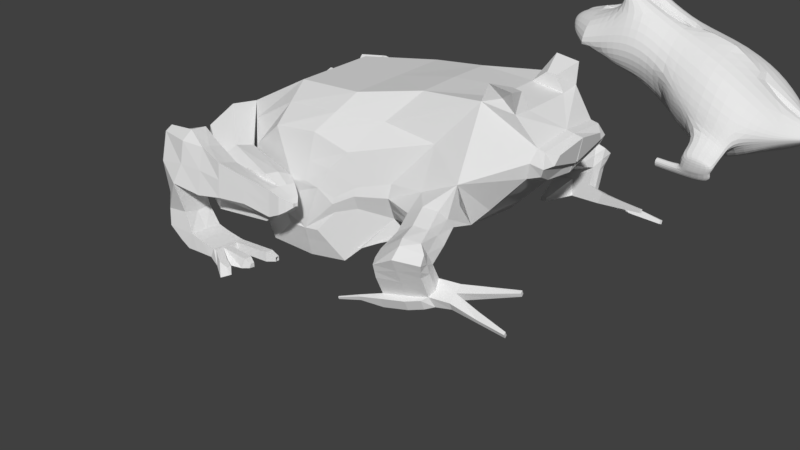 # Source: zabascalona_nieruszona.blend  (saved by Blender 2.77.0; exported with 4.5.12 LTS)
import bpy
from mathutils import Matrix  # noqa: F401  (used for matrix-valued properties, if any)

bpy.ops.wm.read_factory_settings(use_empty=True)
scene = bpy.context.scene
scene.name = 'Scene'

# ---- collections
col_collection_1 = bpy.data.collections.new('Collection 1'); scene.collection.children.link(col_collection_1)

# ---- world
world_world = bpy.data.worlds.new('World'); scene.world = world_world
world_world.color = (0.05088, 0.05088, 0.05088)
world_world.use_sun_shadow = False
world_world.sun_shadow_jitter_overblur = 0.0
world_world.cycles.sampling_method = 'MANUAL'

# ---- meshes
me_sphere = bpy.data.meshes.new('Sphere')
me_sphere.from_pydata([(-0.2817, 0.0, 0.9595), (-0.5406, 0.0, 0.8413), (-0.9096, 0.0, 0.4154), (-0.9898, 0.0, 0.1423), (-0.5406, 0.0, -0.8413), (-0.2817, 0.0, -0.9595), (-0.237, 0.1523, 0.9595), (-0.4548, 0.2923, 0.8413), (-0.6358, 0.4086, 0.6549), (-0.7652, 0.4918, 0.4154), (-0.8327, 0.5351, 0.1423), (-0.8327, 0.5351, -0.1423), (-0.7652, 0.4918, -0.4154), (-0.6358, 0.4086, -0.6549), (-0.4548, 0.2923, -0.8413), (-0.237, 0.1523, -0.9595), (-1.51e-07, 0.0, -1.0), (-0.117, 0.2563, 0.9595), (-0.2246, 0.4918, 0.8413), (-0.3139, 0.6875, 0.6549), (-0.3779, 0.8274, 0.4154), (-0.4112, 0.9004, 0.1423), (-0.4112, 0.9004, -0.1423), (-0.3779, 0.8274, -0.4154), (-0.3139, 0.6875, -0.6549), (-0.2246, 0.4918, -0.8413), (-0.117, 0.2563, -0.9595), (0.04009, 0.2789, 0.9595), (0.07694, 0.5351, 0.8413), (0.1076, 0.7481, 0.6549), (0.1295, 0.9004, 0.4154), (0.1409, 0.9797, 0.1423), (0.1409, 0.9797, -0.1423), (0.1295, 0.9004, -0.4154), (0.1076, 0.7481, -0.6549), (0.07694, 0.5351, -0.8413), (0.04009, 0.2789, -0.9595), (-2.499e-07, -1.141e-07, 1.0), (0.1845, 0.2129, 0.9595), (0.354, 0.4086, 0.8413), (0.4949, 0.5712, 0.6549), (0.5957, 0.6875, 0.4154), (0.6482, 0.7481, 0.1423), (0.6482, 0.7481, -0.1423), (0.5957, 0.6875, -0.4154), (0.4949, 0.5712, -0.6549), (0.354, 0.4086, -0.8413), (0.1845, 0.2129, -0.9595), (0.2703, 0.07937, 0.9595), (0.5187, 0.1523, 0.8413), (0.7251, 0.2129, 0.6549), (0.8728, 0.2563, 0.4154), (0.9497, 0.2789, 0.1423), (0.9497, 0.2789, -0.1423), (0.8728, 0.2563, -0.4154), (0.7251, 0.2129, -0.6549), (0.5187, 0.1523, -0.8413), (0.2703, 0.07937, -0.9595), (0.2703, -0.07937, 0.9595), (0.5187, -0.1523, 0.8413), (0.7251, -0.2129, 0.6549), (0.8728, -0.2563, 0.4154), (0.9497, -0.2789, 0.1423), (0.9497, -0.2789, -0.1423), (0.8728, -0.2563, -0.4154), (0.7251, -0.2129, -0.6549), (0.5187, -0.1523, -0.8413), (0.2703, -0.07937, -0.9595), (0.1845, -0.2129, 0.9595), (0.354, -0.4086, 0.8413), (0.4949, -0.5712, 0.6549), (0.5957, -0.6875, 0.4154), (0.6482, -0.7481, 0.1423), (0.6482, -0.7481, -0.1423), (0.5957, -0.6875, -0.4154), (0.4949, -0.5712, -0.6549), (0.354, -0.4086, -0.8413), (0.1845, -0.2129, -0.9595), (0.04009, -0.2789, 0.9595), (0.07694, -0.5351, 0.8413), (0.1076, -0.7481, 0.6549), (0.1295, -0.9004, 0.4154), (0.1409, -0.9797, 0.1423), (0.1409, -0.9797, -0.1423), (0.1295, -0.9004, -0.4154), (0.1076, -0.7481, -0.6549), (0.07694, -0.5351, -0.8413), (0.04009, -0.2789, -0.9595), (-0.117, -0.2563, 0.9595), (-0.2246, -0.4918, 0.8413), (-0.3139, -0.6875, 0.6549), (-0.3779, -0.8274, 0.4154), (-0.4112, -0.9004, 0.1423), (-0.4112, -0.9004, -0.1423), (-0.3779, -0.8274, -0.4154), (-0.3139, -0.6875, -0.6549), (-0.2246, -0.4918, -0.8413), (-0.117, -0.2563, -0.9595), (-0.237, -0.1523, 0.9595), (-0.4548, -0.2923, 0.8413), (-0.6358, -0.4086, 0.6549), (-0.7652, -0.4918, 0.4154), (-0.8327, -0.5351, 0.1423), (-0.8327, -0.5351, -0.1423), (-0.7652, -0.4918, -0.4154), (-0.6358, -0.4086, -0.6549), (-0.4548, -0.2923, -0.8413), (-0.237, -0.1523, -0.9595), (-0.7557, -3.201e-07, 0.6549), (-0.9898, -2.903e-07, -0.1423), (-0.9096, -4.095e-07, -0.4154), (-0.7557, -2.604e-07, -0.6549)], [], [(109, 3, 10, 11), (108, 1, 7, 8), (5, 4, 14, 15), (110, 109, 11, 12), (2, 108, 8, 9), (16, 5, 15), (0, 37, 6), (111, 110, 12, 13), (3, 2, 9, 10), (1, 0, 6, 7), (4, 111, 13, 14), (10, 9, 20, 21), (7, 6, 17, 18), (14, 13, 24, 25), (11, 10, 21, 22), (8, 7, 18, 19), (15, 14, 25, 26), (12, 11, 22, 23), (9, 8, 19, 20), (16, 15, 26), (6, 37, 17), (13, 12, 23, 24), (22, 21, 31, 32), (19, 18, 28, 29), (26, 25, 35, 36), (23, 22, 32, 33), (20, 19, 29, 30), (16, 26, 36), (17, 37, 27), (24, 23, 33, 34), (21, 20, 30, 31), (18, 17, 27, 28), (25, 24, 34, 35), (36, 35, 46, 47), (33, 32, 43, 44), (30, 29, 40, 41), (16, 36, 47), (27, 37, 38), (34, 33, 44, 45), (31, 30, 41, 42), (28, 27, 38, 39), (35, 34, 45, 46), (32, 31, 42, 43), (29, 28, 39, 40), (41, 40, 50, 51), (16, 47, 57), (38, 37, 48), (45, 44, 54, 55), (42, 41, 51, 52), (39, 38, 48, 49), (46, 45, 55, 56), (43, 42, 52, 53), (40, 39, 49, 50), (47, 46, 56, 57), (44, 43, 53, 54), (52, 51, 61, 62), (49, 48, 58, 59), (56, 55, 65, 66), (53, 52, 62, 63), (50, 49, 59, 60), (57, 56, 66, 67), (54, 53, 63, 64), (51, 50, 60, 61), (16, 57, 67), (48, 37, 58), (55, 54, 64, 65), (66, 65, 75, 76), (63, 62, 72, 73), (60, 59, 69, 70), (67, 66, 76, 77), (64, 63, 73, 74), (61, 60, 70, 71), (16, 67, 77), (58, 37, 68), (65, 64, 74, 75), (62, 61, 71, 72), (59, 58, 68, 69), (70, 69, 79, 80), (77, 76, 86, 87), (74, 73, 83, 84), (71, 70, 80, 81), (16, 77, 87), (68, 37, 78), (75, 74, 84, 85), (72, 71, 81, 82), (69, 68, 78, 79), (76, 75, 85, 86), (73, 72, 82, 83), (81, 80, 90, 91), (16, 87, 97), (78, 37, 88), (85, 84, 94, 95), (82, 81, 91, 92), (79, 78, 88, 89), (86, 85, 95, 96), (83, 82, 92, 93), (80, 79, 89, 90), (87, 86, 96, 97), (84, 83, 93, 94), (95, 94, 104, 105), (92, 91, 101, 102), (89, 88, 98, 99), (96, 95, 105, 106), (93, 92, 102, 103), (90, 89, 99, 100), (97, 96, 106, 107), (94, 93, 103, 104), (91, 90, 100, 101), (16, 97, 107), (88, 37, 98), (99, 98, 0, 1), (106, 105, 111, 4), (103, 102, 3, 109), (100, 99, 1, 108), (107, 106, 4, 5), (104, 103, 109, 110), (101, 100, 108, 2), (16, 107, 5), (98, 37, 0), (105, 104, 110, 111), (102, 101, 2, 3)])
me_sphere.use_remesh_preserve_volume = False
me_sphere.use_remesh_preserve_attributes = False
me_sphere.use_mirror_vertex_groups = False
me_sphere.update()
me_cube_003 = bpy.data.meshes.new('Cube.003')
me_cube_003.from_pydata([(1.384, -1.011, -0.7485), (1.384, -0.6608, 1.444), (2.356, -1.207, -0.7641), (2.579, -0.8633, 1.595), (0.3878, -0.5545, -0.6286), (0.3878, -0.6718, 0.8908), (3.543, -0.649, 1.778), (3.298, -1.268, -0.2811), (4.526, -0.747, 1.898), (4.526, -0.8782, 0.245), (0.3878, -0.7494, -0.2015), (4.526, -1.197, 0.9263), (1.462, -1.298, 0.9627), (2.155, -1.416, -0.7823), (2.184, -1.305, 1.056), (1.398, -1.389, -0.7888), (0.8529, -1.227, -0.237), (0.9025, -1.175, 0.487), (0.9244, -1.115, -0.6213), (2.77, -1.394, -0.6836), (2.788, -1.313, 0.9232), (3.433, -1.241, 0.4134), (3.45, -1.136, 0.08492), (3.449, -1.19, 0.6126), (4.526, -0.8782, 0.245), (4.553, -0.8618, 0.2753), (5.214, -0.692, 1.033), (4.997, -0.6919, 1.821), (5.297, -0.6185, 1.439), (4.997, -0.3906, 1.792), (4.526, -0.3891, 1.857), (4.738, -0.3896, 2.029), (4.635, -0.7592, 2.163), (4.975, -0.7599, 2.116), (4.873, -0.3901, 2.01), (4.789, -0.674, 1.977), (2.184, -1.305, 1.056), (1.462, -1.298, 0.9627), (1.398, -1.389, -0.7888), (2.155, -1.416, -0.7823), (0.8529, -1.227, -0.237), (0.9025, -1.175, 0.487), (0.9244, -1.115, -0.6213), (2.77, -1.394, -0.6836), (2.788, -1.313, 0.9232), (3.433, -1.241, 0.4134), (3.45, -1.136, 0.08492), (3.449, -1.19, 0.6126), (2.168, -1.405, 0.6637), (1.721, -1.401, 0.5583), (1.682, -1.457, -0.5213), (2.15, -1.474, -0.509), (1.344, -1.357, -0.1491), (1.375, -1.325, 0.3231), (1.388, -1.287, -0.401), (2.531, -1.46, -0.4542), (2.542, -1.41, 0.6486), (2.941, -1.365, 0.3405), (2.952, -1.3, 0.1372), (2.951, -1.334, 0.4639), (2.158, -1.478, 0.3835), (1.887, -1.476, 0.3262), (1.863, -1.51, -0.3389), (2.147, -1.52, -0.3216), (1.659, -1.449, -0.1038), (1.678, -1.43, 0.1811), (1.686, -1.407, -0.2648), (2.377, -1.512, -0.2907), (2.384, -1.481, 0.3444), (2.626, -1.454, 0.1627), (2.632, -1.415, 0.02983), (2.632, -1.435, 0.2557), (-0.2566, -0.4815, -0.0592), (-0.2566, -0.4039, 0.4346), (-0.2907, -0.4044, -0.4756), (0.1916, -1.509, -0.3688), (0.1916, -1.431, 0.6802), (-0.1535, -1.166, -0.1569), (-0.1535, -1.088, 0.24), (0.9922, -1.388, -0.2095), (0.9922, -1.334, 0.5533), (0.8549, -1.919, -0.2883), (0.8549, -1.865, 0.4598), (1.962, -1.605, -0.09896), (1.962, -1.567, 0.4548), (1.865, -1.98, -0.1319), (1.865, -1.942, 0.5628), (2.167, -1.725, 0.02531), (2.167, -1.7, 0.4333), (2.106, -1.962, 0.01728), (2.106, -1.937, 0.448), (2.314, -1.819, 0.1478), (2.314, -1.803, 0.3801), (2.273, -1.958, 0.1768), (2.273, -1.942, 0.3901), (2.106, -2.146, 0.06848), (2.106, -2.122, 0.4626), (2.272, -2.128, 0.1433), (2.272, -2.112, 0.4041), (1.285, -1.977, 0.06335), (1.285, -1.935, 0.5655), (1.283, -2.294, 0.1539), (1.283, -2.252, 0.6714), (0.4511, -1.889, 0.07993), (0.561, -1.822, 0.876), (0.4493, -2.397, 0.1645), (0.5633, -2.253, 0.796), (0.08152, -1.918, -0.07427), (0.09088, -1.907, 0.7259), (0.1584, -2.24, -0.1176), (0.05953, -2.135, 0.7749), (0.6771, -1.813, -0.6337), (0.6753, -2.326, -0.5963), (0.1105, -1.811, -0.6463), (0.2069, -2.324, -0.6013), (0.561, -1.823, -0.851), (0.6003, -2.346, -0.8411), (0.2349, -1.821, -0.7744), (0.4462, -2.344, -0.7533), (1.119, -1.815, -0.7186), (1.117, -2.328, -0.6812), (1.127, -1.825, -0.8509), (1.073, -2.348, -0.8187), (2.106, -2.054, 0.01623), (2.106, -2.03, 0.4541), (2.272, -2.035, 0.396), (2.272, -2.051, 0.1375), (1.284, -2.135, 0.06289), (1.284, -2.094, 0.6181), (0.4502, -2.145, 0.05954), (0.5601, -2.078, 0.9116), (0.0806, -2.144, -0.1027), (0.08075, -2.037, 0.8467), (0.6762, -2.069, -0.615), (0.1096, -2.067, -0.6276), (0.5601, -2.074, -0.8374), (0.234, -2.072, -0.7609), (1.118, -2.071, -0.6999), (1.126, -2.076, -0.8373), (0.2897, -1.129, -0.3156), (-0.06468, -0.8398, -0.1203), (0.2897, -1.052, 0.9235), (-0.06468, -0.7623, 0.4111), (0.9236, -1.654, -0.2495), (0.9236, -1.6, 0.6208), (1.913, -1.793, -0.1197), (1.913, -1.755, 0.5458), (2.137, -1.843, 0.01952), (2.137, -1.819, 0.439), (2.293, -1.879, 0.1496), (2.293, -1.882, 0.3843), (1.695, -1.969, 0.02327), (1.695, -1.936, 0.4957), (1.695, -2.187, 0.5583), (1.695, -2.22, 0.1652), (1.695, -2.095, 0.021), (1.695, -2.062, 0.5244), (0.9213, -2.212, 0.7835), (0.9213, -2.348, 0.1031), (0.9228, -1.933, 0.01078), (0.9228, -1.878, 0.7021), (0.9221, -2.086, 0.76), (0.9221, -2.14, 0.002465), (0.3878, -0.7106, 0.3595), (0.8777, -1.201, 0.1176), (0.8777, -1.201, 0.1176), (1.36, -1.341, 0.08171), (1.668, -1.44, 0.03786), (-0.2566, -0.4427, 0.1877), (0.1916, -1.47, 0.1362), (-0.1535, -1.127, 0.03784), (0.9922, -1.361, 0.1708), (0.8549, -1.892, 0.07791), (1.962, -1.586, 0.1773), (1.865, -1.961, 0.2227), (2.167, -1.713, 0.23), (2.106, -1.95, 0.2353), (2.314, -1.811, 0.2643), (2.45, -1.983, 0.2983), (2.106, -2.134, 0.2683), (2.272, -2.12, 0.2745), (1.285, -1.956, 0.3187), (1.283, -2.273, 0.418), (0.561, -1.855, 0.404), (0.5592, -2.317, 0.4685), (0.08144, -1.869, 0.4889), (0.1284, -2.291, 0.3871), (0.0806, -2.11, 0.3971), (2.46, -1.948, 0.3208), (2.46, -1.95, 0.2936), (-0.03059, -0.6833, 0.2767), (1.695, -2.204, 0.365), (1.695, -1.953, 0.2634), (0.9228, -1.906, 0.3526), (0.9213, -2.29, 0.4577), (0.4924, -2.275, -0.3157), (0.4957, -1.814, -0.3696), (0.08257, -1.862, -0.3905), (0.1293, -2.251, -0.3749), (0.0806, -2.048, -0.4027), (0.4938, -2.05, -0.3818), (2.394, -1.876, 0.2779), (2.394, -1.87, 0.354), (2.367, -1.962, 0.3605), (2.38, -1.92, 0.2037), (2.367, -1.972, 0.2221), (2.38, -1.922, 0.357), (2.367, -2.079, 0.2857), (2.367, -2.073, 0.3693), (2.367, -2.022, 0.3644), (2.367, -2.033, 0.1977), (2.367, -2.084, 0.2017), (2.394, -1.881, 0.2017), (2.45, -1.981, 0.3227), (2.455, -1.966, 0.2673), (2.45, -1.985, 0.274), (2.455, -1.967, 0.3216), (2.45, -2.023, 0.2964), (2.45, -2.021, 0.3256), (2.45, -2.003, 0.3241), (2.45, -2.006, 0.2657), (2.45, -2.025, 0.2672), (2.45, -2.004, 0.2949), (2.46, -1.952, 0.2665), (2.455, -1.967, 0.2945), (0.7957, -1.824, -0.8509), (0.7883, -2.347, -0.8299), (0.8478, -2.327, -0.6387), (0.8496, -1.814, -0.6762), (0.8487, -2.07, -0.6575), (0.7948, -2.075, -0.8374), (1.118, -2.194, -0.6909), (1.095, -2.238, -0.8262), (1.127, -1.953, -0.8439), (1.119, -1.94, -0.7094), (1.175, -2.197, -0.6927), (1.175, -2.331, -0.683), (1.351, -2.355, -0.828), (1.329, -2.465, -0.8205), (1.185, -1.828, -0.8527), (1.177, -1.818, -0.7204), (1.176, -1.944, -0.7112), (1.176, -2.074, -0.7017), (1.184, -1.957, -0.8457), (1.184, -2.079, -0.8391), (1.402, -2.343, -0.7359), (1.402, -2.476, -0.7261), (1.578, -2.5, -0.8712), (1.556, -2.61, -0.8636), (1.646, -2.107, -0.711), (1.654, -2.111, -0.8484), (1.646, -2.23, -0.702), (1.623, -2.273, -0.8374), (1.786, -1.828, -0.8154), (1.777, -1.818, -0.6831), (1.785, -1.956, -0.8084), (1.777, -1.943, -0.6739), (-0.4597, -0.3403, 0.09864), (-0.4597, -0.3232, 0.2075), (-0.4891, -0.01217, -0.4719), (-0.4748, -0.3234, -0.1937), (-0.4891, -0.01217, 0.3258), (-0.4891, -0.01217, -0.168), (-0.4597, -0.3574, -0.01018), (-0.4891, -0.01217, 0.07886), (4.452, -1.477, 0.642), (4.545, -1.283, 0.3765), (3.889, -1.44, 0.2791), (3.979, -1.503, 0.4791), (4.625, -2.029, 0.4754), (4.69, -1.879, 0.1503), (4.048, -2.006, -0.01191), (4.036, -2.09, 0.2361), (4.77, -2.219, 0.2883), (4.719, -2.142, 0.0787), (4.114, -2.281, -0.06948), (4.122, -2.346, 0.1439), (4.08, -2.154, -0.01668), (4.051, -2.218, 0.1689), (4.736, -1.997, 0.08078), (4.736, -2.11, 0.3918), (3.034, -1.331, -0.422), (3.987, -0.9684, 1.255), (0.6561, -0.8348, -0.5285), (1.423, -0.9795, 1.204), (0.6451, -0.9235, 0.748), (0.6203, -0.9883, -0.2539), (3.988, -1.007, 0.165), (3.979, -1.219, 0.6698), (1.391, -1.2, -0.6729), (2.255, -1.311, -0.678), (2.381, -1.084, 1.326), (3.165, -0.981, 1.351), (0.6327, -0.9559, 0.1944), (4.217, -1.361, 0.3278), (4.212, -1.49, 0.6352), (4.378, -1.914, 0.007008), (4.369, -2.076, 0.4892), (4.441, -2.187, -0.05787), (4.42, -2.345, 0.3104), (4.422, -2.203, 0.4443), (4.374, -1.948, 0.08485), (4.442, -2.202, -0.02075), (4.383, -1.865, -0.1089), (4.71, -1.778, -0.08174), (4.455, -2.087, -0.2923), (4.732, -2.008, -0.2436), (4.093, -2.038, -0.2883), (4.127, -2.165, -0.3411), (4.748, -1.881, -0.1908), (4.057, -1.931, -0.1874), (4.444, -1.756, -0.3293), (4.671, -1.701, -0.2956), (4.462, -2.023, -0.4424), (4.789, -1.944, -0.3936), (4.1, -1.974, -0.4383), (4.134, -2.101, -0.4911), (4.755, -1.817, -0.3408), (4.066, -1.846, -0.3855), (5.008, -1.817, -0.1689), (5.004, -1.94, -0.256), (4.985, -1.69, -0.1029), (4.977, -1.77, -0.3106), (5.011, -1.897, -0.3634), (4.943, -1.642, -0.2578), (4.48, -2.17, -0.3268), (4.675, -2.092, -0.2781), (4.152, -2.249, -0.3756), (4.487, -2.106, -0.4769), (4.682, -2.028, -0.4281), (4.159, -2.185, -0.5256), (5.817, -1.908, -0.3518), (5.829, -1.952, -0.3702), (5.82, -1.886, -0.4041), (5.831, -1.93, -0.4225), (5.719, -1.44, -0.03009), (5.731, -1.485, -0.04878), (5.722, -1.418, -0.0832), (5.734, -1.463, -0.1019), (4.109, -1.452, -0.3334), (4.215, -1.427, -0.3177), (4.111, -1.431, -0.3817), (4.217, -1.406, -0.366), (3.872, -2.271, -0.457), (3.87, -2.297, -0.3961), (3.883, -2.305, -0.471), (3.88, -2.331, -0.4101), (1.943, -1.859, -0.7721), (1.939, -1.854, -0.7104), (1.943, -1.919, -0.7689), (1.939, -1.913, -0.7061), (3.597, -2.42, -0.4861), (3.598, -2.407, -0.5171), (3.591, -2.403, -0.479), (3.593, -2.39, -0.51), (1.756, -2.158, -0.7477), (1.76, -2.16, -0.814), (1.756, -2.217, -0.7434), (1.745, -2.238, -0.8086), (1.56, -2.411, -0.7671), (1.56, -2.479, -0.7621), (1.649, -2.491, -0.8357), (1.638, -2.547, -0.8319), (4.057, -1.797, 0.3576), (4.531, -1.77, 0.5206), (4.623, -1.576, 0.2551), (3.968, -1.733, 0.1576), (4.296, -1.654, 0.2063), (4.29, -1.783, 0.5137), (5.394, -1.871, -0.2562), (5.398, -1.828, -0.3573), (5.421, -1.914, -0.3929), (5.417, -1.935, -0.3344), (5.356, -1.616, -0.2062), (5.313, -1.677, -0.124), (5.332, -1.53, -0.1705), (5.279, -1.59, -0.07379), (3.441, -1.188, 0.2492), (3.441, -1.188, 0.2492), (2.946, -1.333, 0.2389), (2.629, -1.435, 0.09559), (4.515, -1.366, 0.5146), (3.934, -1.472, 0.3791), (4.658, -1.954, 0.3129), (4.042, -2.048, 0.1121), (4.745, -2.181, 0.1835), (4.118, -2.313, 0.0372), (4.736, -2.053, 0.2363), (4.065, -2.186, 0.07609), (4.43, -2.266, 0.1263), (4.013, -1.765, 0.2576), (4.563, -1.621, 0.4092), (4.524, -1.128, 0.6117), (5.252, -0.009959, 1.149), (5.261, -0.7213, 1.261), (4.915, -0.6784, 0.6904), (4.968, -0.434, 0.6869), (5.144, -0.4149, 0.8798), (4.722, -0.7563, 0.4692), (5.348, -0.4182, 0.9627), (5.402, -0.003305, 0.9376), (5.464, -0.7246, 1.236), (5.418, -0.6953, 1.116), (5.456, -0.01326, 1.123), (5.428, -0.003305, 1.474), (5.407, -0.6218, 1.414), (5.492, -0.01538, 1.099), (5.557, -0.005421, 1.45), (5.531, -0.4722, 1.363), (5.506, -0.5441, 1.238), (1.384, 1.011, -0.7485), (1.384, 0.6608, 1.444), (2.356, 1.207, -0.7641), (2.579, 0.8633, 1.595), (1.384, -8.845e-08, 1.444), (1.384, -8.845e-08, -0.7549), (2.579, -8.845e-08, 1.595), (2.579, -8.845e-08, -0.75), (0.3878, 0.5545, -0.6286), (0.3878, 0.6718, 0.8908), (0.3878, -8.845e-08, -0.6286), (0.3878, -8.845e-08, 0.8908), (3.543, -8.845e-08, 1.788), (3.543, 0.649, 1.778), (3.298, 1.268, -0.2811), (3.543, -8.845e-08, -0.3492), (4.526, -8.845e-08, 1.857), (4.526, 0.747, 1.898), (4.526, 0.8782, 0.245), (4.526, -8.845e-08, 0.1453), (2.579, -8.845e-08, 0.1805), (1.384, -8.845e-08, 0.1051), (0.3878, 0.7494, -0.2015), (0.3878, -8.845e-08, -0.1717), (3.543, -8.845e-08, 0.6114), (4.526, 1.197, 0.9263), (4.526, -8.845e-08, 0.823), (1.462, 1.298, 0.9627), (2.155, 1.416, -0.7823), (2.184, 1.305, 1.056), (1.398, 1.389, -0.7888), (0.8529, 1.227, -0.237), (0.9025, 1.175, 0.487), (0.9244, 1.115, -0.6213), (2.77, 1.394, -0.6836), (2.788, 1.313, 0.9232), (3.433, 1.241, 0.4134), (3.45, 1.136, 0.08492), (3.449, 1.19, 0.6126), (4.526, 0.8782, 0.245), (4.526, -8.845e-08, 0.1453), (4.553, 0.8618, 0.2753), (4.526, -8.845e-08, 0.1453), (5.214, 0.692, 1.033), (5.198, -8.845e-08, 0.8548), (4.997, 0.6919, 1.821), (4.997, -8.845e-08, 1.792), (5.297, 0.6185, 1.439), (5.317, -8.845e-08, 1.499), (4.997, 0.3906, 1.792), (4.526, 0.3891, 1.857), (4.738, 0.3896, 2.029), (4.635, 0.7592, 2.163), (4.975, 0.7599, 2.116), (4.873, 0.3901, 2.01), (4.789, 0.674, 1.977), (2.184, 1.305, 1.056), (1.462, 1.298, 0.9627), (1.398, 1.389, -0.7888), (2.155, 1.416, -0.7823), (0.8529, 1.227, -0.237), (0.9025, 1.175, 0.487), (0.9244, 1.115, -0.6213), (2.77, 1.394, -0.6836), (2.788, 1.313, 0.9232), (3.433, 1.241, 0.4134), (3.45, 1.136, 0.08492), (3.449, 1.19, 0.6126), (2.168, 1.405, 0.6637), (1.721, 1.401, 0.5583), (1.682, 1.457, -0.5213), (2.15, 1.474, -0.509), (1.344, 1.357, -0.1491), (1.375, 1.325, 0.3231), (1.388, 1.287, -0.401), (2.531, 1.46, -0.4542), (2.542, 1.41, 0.6486), (2.941, 1.365, 0.3405), (2.952, 1.3, 0.1372), (2.951, 1.334, 0.4639), (2.158, 1.478, 0.3835), (1.887, 1.476, 0.3262), (1.863, 1.51, -0.3389), (2.147, 1.52, -0.3216), (1.659, 1.449, -0.1038), (1.678, 1.43, 0.1811), (1.686, 1.407, -0.2648), (2.377, 1.512, -0.2907), (2.384, 1.481, 0.3444), (2.626, 1.454, 0.1627), (2.632, 1.415, 0.02983), (2.632, 1.435, 0.2557), (-0.2566, 0.4815, -0.0592), (-0.2566, 0.4039, 0.4346), (-0.2907, -8.845e-08, -0.4756), (-0.2907, 0.4044, -0.4756), (-0.2907, -8.845e-08, 0.3221), (-0.2907, -8.845e-08, -0.1717), (0.1916, 1.509, -0.3688), (0.1916, 1.431, 0.6802), (-0.1535, 1.166, -0.1569), (-0.1535, 1.088, 0.24), (0.9922, 1.388, -0.2095), (0.9922, 1.334, 0.5533), (0.8549, 1.919, -0.2883), (0.8549, 1.865, 0.4598), (1.962, 1.605, -0.09896), (1.962, 1.567, 0.4548), (1.865, 1.98, -0.1319), (1.865, 1.942, 0.5628), (2.167, 1.725, 0.02531), (2.167, 1.7, 0.4333), (2.106, 1.962, 0.01728), (2.106, 1.937, 0.448), (2.314, 1.819, 0.1478), (2.314, 1.803, 0.3801), (2.273, 1.958, 0.1768), (2.273, 1.942, 0.3901), (2.106, 2.146, 0.06848), (2.106, 2.122, 0.4626), (2.272, 2.128, 0.1433), (2.272, 2.112, 0.4041), (1.285, 1.977, 0.06335), (1.285, 1.935, 0.5655), (1.283, 2.294, 0.1539), (1.283, 2.252, 0.6714), (0.4511, 1.889, 0.07993), (0.561, 1.822, 0.876), (0.4493, 2.397, 0.1645), (0.5633, 2.253, 0.796), (0.08152, 1.918, -0.07427), (0.09088, 1.907, 0.7259), (0.1584, 2.24, -0.1176), (0.05953, 2.135, 0.7749), (0.6771, 1.813, -0.6337), (0.6753, 2.326, -0.5963), (0.1105, 1.811, -0.6463), (0.2069, 2.324, -0.6013), (0.561, 1.823, -0.851), (0.6003, 2.346, -0.8411), (0.2349, 1.821, -0.7744), (0.4462, 2.344, -0.7533), (1.119, 1.815, -0.7186), (1.117, 2.328, -0.6812), (1.127, 1.825, -0.8509), (1.073, 2.348, -0.8187), (2.106, 2.054, 0.01623), (2.106, 2.03, 0.4541), (2.272, 2.035, 0.396), (2.272, 2.051, 0.1375), (1.284, 2.135, 0.06289), (1.284, 2.094, 0.6181), (0.4502, 2.145, 0.05954), (0.5601, 2.078, 0.9116), (0.0806, 2.144, -0.1027), (0.08075, 2.037, 0.8467), (0.6762, 2.069, -0.615), (0.1096, 2.067, -0.6276), (0.5601, 2.074, -0.8374), (0.234, 2.072, -0.7609), (1.118, 2.071, -0.6999), (1.126, 2.076, -0.8373), (0.2897, 1.129, -0.3156), (-0.06468, 0.8398, -0.1203), (0.2897, 1.052, 0.9235), (-0.06468, 0.7623, 0.4111), (0.9236, 1.654, -0.2495), (0.9236, 1.6, 0.6208), (1.913, 1.793, -0.1197), (1.913, 1.755, 0.5458), (2.137, 1.843, 0.01952), (2.137, 1.819, 0.439), (2.293, 1.879, 0.1496), (2.293, 1.882, 0.3843), (1.695, 1.969, 0.02327), (1.695, 1.936, 0.4957), (1.695, 2.187, 0.5583), (1.695, 2.22, 0.1652), (1.695, 2.095, 0.021), (1.695, 2.062, 0.5244), (0.9213, 2.212, 0.7835), (0.9213, 2.348, 0.1031), (0.9228, 1.933, 0.01078), (0.9228, 1.878, 0.7021), (0.9221, 2.086, 0.76), (0.9221, 2.14, 0.002465), (0.3878, 0.7106, 0.3595), (1.384, -8.845e-08, 0.7747), (0.3878, -8.845e-08, 0.3595), (0.8777, 1.201, 0.1176), (0.8777, 1.201, 0.1176), (1.36, 1.341, 0.08171), (1.668, 1.44, 0.03786), (-0.2566, 0.4427, 0.1877), (-0.2907, -8.845e-08, 0.07518), (0.1916, 1.47, 0.1362), (-0.1535, 1.127, 0.03784), (0.9922, 1.361, 0.1708), (0.8549, 1.892, 0.07791), (1.962, 1.586, 0.1773), (1.865, 1.961, 0.2227), (2.167, 1.713, 0.23), (2.106, 1.95, 0.2353), (2.314, 1.811, 0.2643), (2.45, 1.983, 0.2983), (2.106, 2.134, 0.2683), (2.272, 2.12, 0.2745), (1.285, 1.956, 0.3187), (1.283, 2.273, 0.418), (0.561, 1.855, 0.404), (0.5592, 2.317, 0.4685), (0.08144, 1.869, 0.4889), (0.1284, 2.291, 0.3871), (0.0806, 2.11, 0.3971), (2.46, 1.948, 0.3208), (2.46, 1.95, 0.2936), (-0.03059, 0.6833, 0.2767), (1.695, 2.204, 0.365), (1.695, 1.953, 0.2634), (0.9228, 1.906, 0.3526), (0.9213, 2.29, 0.4577), (0.4924, 2.275, -0.3157), (0.4957, 1.814, -0.3696), (0.08257, 1.862, -0.3905), (0.1293, 2.251, -0.3749), (0.0806, 2.048, -0.4027), (0.4938, 2.05, -0.3818), (2.394, 1.876, 0.2779), (2.394, 1.87, 0.354), (2.367, 1.962, 0.3605), (2.38, 1.92, 0.2037), (2.367, 1.972, 0.2221), (2.38, 1.922, 0.357), (2.367, 2.079, 0.2857), (2.367, 2.073, 0.3693), (2.367, 2.022, 0.3644), (2.367, 2.033, 0.1977), (2.367, 2.084, 0.2017), (2.394, 1.881, 0.2017), (2.45, 1.981, 0.3227), (2.455, 1.966, 0.2673), (2.45, 1.985, 0.274), (2.455, 1.967, 0.3216), (2.45, 2.023, 0.2964), (2.45, 2.021, 0.3256), (2.45, 2.003, 0.3241), (2.45, 2.006, 0.2657), (2.45, 2.025, 0.2672), (2.45, 2.004, 0.2949), (2.46, 1.952, 0.2665), (2.455, 1.967, 0.2945), (0.7957, 1.824, -0.8509), (0.7883, 2.347, -0.8299), (0.8478, 2.327, -0.6387), (0.8496, 1.814, -0.6762), (0.8487, 2.07, -0.6575), (0.7948, 2.075, -0.8374), (1.118, 2.194, -0.6909), (1.095, 2.238, -0.8262), (1.127, 1.953, -0.8439), (1.119, 1.94, -0.7094), (1.175, 2.197, -0.6927), (1.175, 2.331, -0.683), (1.351, 2.355, -0.828), (1.329, 2.465, -0.8205), (1.185, 1.828, -0.8527), (1.177, 1.818, -0.7204), (1.176, 1.944, -0.7112), (1.176, 2.074, -0.7017), (1.184, 1.957, -0.8457), (1.184, 2.079, -0.8391), (1.402, 2.343, -0.7359), (1.402, 2.476, -0.7261), (1.578, 2.5, -0.8712), (1.556, 2.61, -0.8636), (1.646, 2.107, -0.711), (1.654, 2.111, -0.8484), (1.646, 2.23, -0.702), (1.623, 2.273, -0.8374), (1.786, 1.828, -0.8154), (1.777, 1.818, -0.6831), (1.785, 1.956, -0.8084), (1.777, 1.943, -0.6739), (-0.4597, 0.3403, 0.09864), (-0.4597, 0.3232, 0.2075), (-0.4891, 0.01217, -0.4719), (-0.4748, 0.3234, -0.1937), (-0.4891, 0.01217, 0.3258), (-0.4891, 0.01217, -0.168), (-0.4597, 0.3574, -0.01018), (-0.4891, 0.01217, 0.07886), (4.452, 1.477, 0.642), (4.545, 1.283, 0.3765), (3.889, 1.44, 0.2791), (3.979, 1.503, 0.4791), (4.625, 2.029, 0.4754), (4.69, 1.879, 0.1503), (4.048, 2.006, -0.01191), (4.036, 2.09, 0.2361), (4.77, 2.219, 0.2883), (4.719, 2.142, 0.0787), (4.114, 2.281, -0.06948), (4.122, 2.346, 0.1439), (4.08, 2.154, -0.01668), (4.051, 2.218, 0.1689), (4.736, 1.997, 0.08078), (4.736, 2.11, 0.3918), (3.034, 1.331, -0.422), (3.987, 0.9684, 1.255), (0.6561, 0.8348, -0.5285), (1.423, 0.9795, 1.204), (0.6451, 0.9235, 0.748), (0.6203, 0.9883, -0.2539), (3.988, 1.007, 0.165), (3.979, 1.219, 0.6698), (1.391, 1.2, -0.6729), (2.255, 1.311, -0.678), (2.381, 1.084, 1.326), (3.165, 0.981, 1.351), (0.6327, 0.9559, 0.1944), (4.217, 1.361, 0.3278), (4.212, 1.49, 0.6352), (4.378, 1.914, 0.007008), (4.369, 2.076, 0.4892), (4.441, 2.187, -0.05787), (4.42, 2.345, 0.3104), (4.422, 2.203, 0.4443), (4.374, 1.948, 0.08485), (4.442, 2.202, -0.02075), (4.383, 1.865, -0.1089), (4.71, 1.778, -0.08174), (4.455, 2.087, -0.2923), (4.732, 2.008, -0.2436), (4.093, 2.038, -0.2883), (4.127, 2.165, -0.3411), (4.748, 1.881, -0.1908), (4.057, 1.931, -0.1874), (4.444, 1.756, -0.3293), (4.671, 1.701, -0.2956), (4.462, 2.023, -0.4424), (4.789, 1.944, -0.3936), (4.1, 1.974, -0.4383), (4.134, 2.101, -0.4911), (4.755, 1.817, -0.3408), (4.066, 1.846, -0.3855), (5.008, 1.817, -0.1689), (5.004, 1.94, -0.256), (4.985, 1.69, -0.1029), (4.977, 1.77, -0.3106), (5.011, 1.897, -0.3634), (4.943, 1.642, -0.2578), (4.48, 2.17, -0.3268), (4.675, 2.092, -0.2781), (4.152, 2.249, -0.3756), (4.487, 2.106, -0.4769), (4.682, 2.028, -0.4281), (4.159, 2.185, -0.5256), (5.817, 1.908, -0.3518), (5.829, 1.952, -0.3702), (5.82, 1.886, -0.4041), (5.831, 1.93, -0.4225), (5.719, 1.44, -0.03009), (5.731, 1.485, -0.04878), (5.722, 1.418, -0.0832), (5.734, 1.463, -0.1019), (4.109, 1.452, -0.3334), (4.215, 1.427, -0.3177), (4.111, 1.431, -0.3817), (4.217, 1.406, -0.366), (3.872, 2.271, -0.457), (3.87, 2.297, -0.3961), (3.883, 2.305, -0.471), (3.88, 2.331, -0.4101), (1.943, 1.859, -0.7721), (1.939, 1.854, -0.7104), (1.943, 1.919, -0.7689), (1.939, 1.913, -0.7061), (3.597, 2.42, -0.4861), (3.598, 2.407, -0.5171), (3.591, 2.403, -0.479), (3.593, 2.39, -0.51), (1.756, 2.158, -0.7477), (1.76, 2.16, -0.814), (1.756, 2.217, -0.7434), (1.745, 2.238, -0.8086), (1.56, 2.411, -0.7671), (1.56, 2.479, -0.7621), (1.649, 2.491, -0.8357), (1.638, 2.547, -0.8319), (4.057, 1.797, 0.3576), (4.531, 1.77, 0.5206), (4.623, 1.576, 0.2551), (3.968, 1.733, 0.1576), (4.296, 1.654, 0.2063), (4.29, 1.783, 0.5137), (5.394, 1.871, -0.2562), (5.398, 1.828, -0.3573), (5.421, 1.914, -0.3929), (5.417, 1.935, -0.3344), (5.356, 1.616, -0.2062), (5.313, 1.677, -0.124), (5.332, 1.53, -0.1705), (5.279, 1.59, -0.07379), (3.441, 1.188, 0.2492), (3.441, 1.188, 0.2492), (2.946, 1.333, 0.2389), (2.629, 1.435, 0.09559), (4.515, 1.366, 0.5146), (3.934, 1.472, 0.3791), (4.658, 1.954, 0.3129), (4.042, 2.048, 0.1121), (4.745, 2.181, 0.1835), (4.118, 2.313, 0.0372), (4.736, 2.053, 0.2363), (4.065, 2.186, 0.07609), (4.43, 2.266, 0.1263), (4.013, 1.765, 0.2576), (4.563, 1.621, 0.4092), (4.524, 1.128, 0.6117), (5.252, 0.009959, 1.149), (5.261, 0.7213, 1.261), (4.896, -8.845e-08, 0.5356), (4.915, 0.6784, 0.6904), (4.968, 0.434, 0.6869), (5.144, 0.4149, 0.8798), (4.711, -8.845e-08, 0.3408), (4.722, 0.7563, 0.4692), (5.348, 0.4182, 0.9627), (5.402, 0.003305, 0.9376), (5.464, 0.7246, 1.236), (5.418, 0.6953, 1.116), (5.456, 0.01326, 1.123), (5.428, 0.003305, 1.474), (5.407, 0.6218, 1.414), (5.492, 0.01538, 1.099), (5.557, 0.005421, 1.45), (5.531, 0.4722, 1.363), (5.506, 0.5441, 1.238)], [(301, 302), (737, 738)], [(281, 287, 22, 19), (288, 282, 23, 21), (3, 416, 414, 1), (0, 415, 417, 2), (415, 0, 4, 420), (1, 414, 421, 5), (286, 283, 18, 16), (416, 3, 6, 422), (2, 417, 425, 7), (436, 11, 392, 9, 429), (283, 289, 15, 18), (7, 425, 429, 9), (422, 6, 8, 30, 426), (284, 285, 17, 12), (426, 30, 8, 11, 436), (293, 286, 16, 164), (287, 9, 266, 294), (289, 290, 13, 15), (290, 281, 19, 13), (291, 284, 12, 14), (282, 292, 20, 23), (292, 291, 14, 20), (9, 429, 450, 24), (24, 450, 452, 25), (25, 452, 835, 398), (28, 458, 456, 29, 27), (456, 426, 30, 29), (8, 11, 28, 27), (393, 458, 404, 403), (30, 8, 32, 31), (34, 31, 32, 33), (8, 35, 32), (29, 30, 31, 34), (27, 29, 34, 33), (32, 35, 33), (33, 35, 27), (27, 35, 8), (28, 11, 392, 9, 25, 398, 395, 26, 394), (16, 18, 42, 40), (42, 38, 50, 54), (14, 12, 37, 36), (377, 21, 45, 378), (12, 17, 41, 37), (21, 23, 47, 45), (15, 13, 39, 38), (19, 22, 46, 43), (13, 19, 43, 39), (164, 16, 40, 165), (23, 20, 44, 47), (20, 14, 36, 44), (18, 15, 38, 42), (56, 48, 60, 68), (40, 42, 54, 52), (36, 37, 49, 48), (378, 45, 57, 379), (37, 41, 53, 49), (45, 47, 59, 57), (38, 39, 51, 50), (43, 46, 58, 55), (39, 43, 55, 51), (165, 40, 52, 166), (47, 44, 56, 59), (44, 36, 48, 56), (60, 61, 65, 167, 64, 66, 62, 63, 67, 70, 380, 69, 71, 68), (54, 50, 62, 66), (52, 54, 66, 64), (48, 49, 61, 60), (379, 57, 69, 380), (49, 53, 65, 61), (57, 59, 71, 69), (50, 51, 63, 62), (55, 58, 70, 67), (51, 55, 67, 63), (166, 52, 64, 167), (59, 56, 68, 71), (504, 74, 260, 259), (507, 504, 259, 262), (420, 4, 74, 504), (4, 10, 72, 74), (5, 421, 506, 73), (140, 139, 75, 77), (169, 76, 78, 170), (141, 76, 82, 144), (190, 140, 77, 170), (141, 142, 78, 76), (171, 80, 84, 173), (139, 10, 79, 143), (169, 75, 81, 172), (163, 5, 80, 171), (146, 86, 90, 148), (144, 82, 86, 146), (172, 81, 85, 174), (143, 79, 83, 145), (174, 85, 89, 176), (145, 83, 87, 147), (173, 84, 88, 175), (126, 93, 205, 210), (175, 88, 92, 177), (148, 90, 94, 150), (192, 151, 99, 181), (147, 87, 91, 149), (179, 95, 97, 180), (125, 124, 96, 98), (123, 126, 97, 95), (149, 91, 212, 204), (194, 157, 106, 184), (156, 152, 100, 128), (155, 154, 101, 127), (191, 153, 102, 182), (200, 195, 112, 133), (162, 158, 105, 129), (193, 159, 103, 183), (161, 160, 104, 130), (187, 131, 109, 186), (183, 103, 107, 185), (130, 104, 108, 132), (184, 106, 110, 186), (112, 114, 118, 116), (197, 196, 111, 113), (195, 198, 114, 112), (199, 197, 113, 134), (135, 116, 118, 136), (230, 225, 121, 233, 138), (113, 111, 115, 117), (134, 113, 117, 136), (227, 226, 122, 120), (229, 227, 120, 231, 137), (225, 228, 119, 121), (228, 229, 137, 234, 119), (114, 134, 136, 118), (226, 230, 138, 232, 122), (115, 135, 136, 117), (198, 199, 134, 114), (106, 130, 132, 110), (185, 107, 131, 187), (157, 161, 130, 106), (159, 162, 129, 103), (196, 200, 133, 111), (151, 155, 127, 99), (153, 156, 128, 102), (98, 180, 207, 208), (89, 93, 126, 123), (94, 90, 124, 125), (89, 147, 149, 93), (88, 148, 150, 92), (93, 149, 204, 205), (85, 145, 147, 89), (81, 143, 145, 85), (80, 144, 146, 84), (84, 146, 148, 88), (75, 139, 143, 81), (5, 73, 142, 141), (168, 72, 140, 190), (5, 141, 144, 80), (72, 10, 139, 140), (96, 124, 156, 153), (89, 123, 155, 151), (179, 96, 153, 191), (123, 95, 154, 155), (124, 90, 152, 156), (176, 89, 151, 192), (99, 127, 162, 159), (102, 128, 161, 157), (128, 100, 160, 161), (181, 99, 159, 193), (127, 101, 158, 162), (182, 102, 157, 194), (101, 182, 194, 158), (100, 181, 193, 160), (90, 176, 192, 152), (95, 179, 191, 154), (73, 168, 190, 142), (125, 98, 208, 209), (97, 126, 210, 211), (108, 185, 187, 132), (105, 184, 186, 109), (104, 183, 185, 108), (132, 187, 186, 110), (160, 193, 183, 104), (154, 191, 182, 101), (158, 194, 184, 105), (94, 125, 209, 203), (96, 179, 180, 98), (152, 192, 181, 100), (87, 175, 177, 91), (92, 150, 206, 202), (83, 173, 175, 87), (86, 174, 176, 90), (82, 172, 174, 86), (10, 163, 171, 79), (76, 169, 172, 82), (79, 171, 173, 83), (142, 190, 170, 78), (75, 169, 170, 77), (604, 507, 262, 264), (53, 166, 167, 65), (41, 165, 166, 53), (17, 164, 165, 41), (285, 293, 164, 17), (103, 129, 200, 196), (109, 131, 199, 198), (131, 107, 197, 199), (105, 109, 198, 195), (107, 103, 196, 197), (129, 105, 195, 200), (204, 212, 223, 214), (206, 203, 213, 216), (212, 201, 189, 223), (211, 210, 220, 221), (205, 204, 214, 215), (203, 209, 219, 213), (207, 211, 221, 217), (210, 205, 215, 220), (180, 97, 211, 207), (150, 94, 203, 206), (91, 177, 201, 212), (177, 92, 202, 201), (224, 216, 213, 178), (222, 219, 218, 217), (178, 213, 219, 222), (189, 188, 216, 224), (223, 189, 224, 214), (215, 178, 222, 220), (220, 222, 217, 221), (214, 224, 178, 215), (201, 202, 188, 189), (209, 208, 218, 219), (208, 207, 217, 218), (202, 206, 216, 188), (234, 137, 242, 241), (116, 135, 230, 226), (111, 133, 229, 228), (115, 111, 228, 225), (133, 112, 227, 229), (112, 116, 226, 227), (135, 115, 225, 230), (137, 231, 235, 242), (238, 237, 247, 248), (122, 232, 237, 238), (233, 121, 239, 243), (242, 244, 243, 241), (237, 244, 250, 252), (241, 243, 255, 256), (119, 234, 241, 240), (120, 122, 238, 236), (232, 138, 244, 237), (138, 233, 243, 244), (121, 119, 240, 239), (231, 120, 236, 235), (247, 245, 359, 361), (236, 238, 248, 246), (235, 236, 246, 245), (237, 235, 245, 247), (252, 250, 356, 358), (244, 242, 249, 250), (235, 237, 252, 251), (242, 235, 251, 249), (254, 256, 350, 348), (243, 239, 253, 255), (240, 241, 256, 254), (239, 240, 254, 253), (263, 262, 259, 260), (257, 264, 262, 263), (258, 261, 264, 257), (506, 604, 264, 261), (74, 72, 263, 260), (73, 506, 261, 258), (168, 73, 258, 257), (72, 168, 257, 263), (368, 363, 272, 297), (9, 392, 381, 266), (288, 21, 268, 295), (377, 22, 267, 382), (388, 277, 275, 386), (391, 364, 269, 383), (390, 366, 271, 384), (367, 365, 270, 296), (389, 299, 276, 386), (300, 278, 276, 299), (387, 280, 273, 385), (383, 269, 280, 387), (297, 272, 278, 300), (384, 271, 277, 388), (269, 297, 300, 280), (280, 300, 299, 273), (385, 273, 299, 389), (366, 367, 296, 271), (11, 288, 295, 265), (364, 368, 297, 269), (5, 163, 293, 285), (6, 3, 291, 292), (8, 6, 292, 282), (3, 1, 284, 291), (2, 7, 281, 290), (0, 2, 290, 289), (22, 287, 294, 267), (163, 10, 286, 293), (1, 5, 285, 284), (4, 0, 289, 283), (10, 4, 283, 286), (11, 8, 282, 288), (7, 9, 287, 281), (298, 275, 308, 305), (274, 298, 305, 306), (308, 307, 315, 316), (307, 310, 318, 315), (270, 279, 309, 304), (271, 296, 303, 310), (277, 271, 310, 307), (279, 274, 306, 309), (296, 270, 304, 303), (275, 277, 307, 308), (316, 315, 318, 311, 313), (311, 312, 317, 314, 313), (303, 304, 312, 311), (314, 306, 326, 329), (312, 304, 321, 324), (306, 314, 323, 320), (308, 316, 343, 344), (311, 318, 341, 342), (374, 373, 338, 336), (370, 369, 331, 333), (304, 309, 319, 321), (309, 306, 320, 319), (317, 312, 324, 322), (314, 317, 322, 323), (325, 327, 330, 328), (326, 325, 328, 329), (305, 308, 327, 325), (306, 305, 325, 326), (316, 313, 328, 330), (313, 314, 329, 328), (331, 332, 334, 333), (372, 371, 334, 332), (371, 370, 333, 334), (369, 372, 332, 331), (335, 336, 338, 337), (373, 375, 337, 338), (376, 374, 336, 335), (375, 376, 335, 337), (339, 340, 342, 341), (318, 310, 339, 341), (310, 303, 340, 339), (303, 311, 342, 340), (343, 345, 352, 354), (330, 327, 346, 345), (316, 330, 345, 343), (327, 308, 344, 346), (345, 346, 351, 352), (253, 254, 348, 347), (256, 255, 349, 350), (255, 253, 347, 349), (346, 344, 353, 351), (353, 354, 352, 351), (344, 343, 354, 353), (357, 358, 356, 355), (250, 249, 355, 356), (251, 252, 358, 357), (249, 251, 357, 355), (360, 362, 361, 359), (248, 247, 361, 362), (246, 248, 362, 360), (245, 246, 360, 359), (265, 295, 368, 364), (267, 294, 367, 366), (294, 266, 365, 367), (382, 267, 366, 390), (381, 265, 364, 391), (295, 268, 363, 368), (319, 320, 372, 369), (323, 322, 370, 371), (320, 323, 371, 372), (322, 319, 369, 370), (324, 321, 376, 375), (321, 319, 374, 376), (322, 324, 375, 373), (319, 322, 373, 374), (266, 381, 391, 365), (268, 382, 390, 363), (274, 385, 389, 298), (272, 384, 388, 278), (270, 383, 387, 279), (279, 387, 385, 274), (298, 389, 386, 275), (363, 390, 384, 272), (365, 391, 383, 270), (278, 388, 386, 276), (21, 377, 382, 268), (58, 379, 380, 70), (46, 378, 379, 58), (22, 377, 378, 46), (381, 392, 11, 265), (454, 393, 403, 400), (395, 396, 397, 26), (397, 396, 831, 454), (398, 835, 831, 396, 395), (402, 399, 400, 403, 401), (404, 405, 408, 407), (26, 397, 399, 402), (394, 26, 402, 401), (28, 394, 401, 405), (397, 454, 400, 399), (458, 28, 405, 404), (409, 406, 407, 408), (401, 403, 406, 409), (403, 404, 407, 406), (405, 401, 409, 408), (717, 444, 447, 723), (724, 446, 448, 718), (413, 411, 414, 416), (410, 412, 417, 415), (415, 420, 418, 410), (433, 507, 504, 420), (411, 419, 421, 414), (722, 441, 443, 719), (431, 433, 420, 415), (434, 436, 426, 422), (430, 434, 422, 416), (416, 422, 423, 413), (412, 424, 425, 417), (436, 429, 428, 828, 435), (719, 443, 440, 725), (424, 428, 429, 425), (422, 426, 460, 427, 423), (720, 437, 442, 721), (426, 436, 435, 427, 460), (417, 425, 434, 430), (425, 429, 436, 434), (597, 598, 433, 431), (729, 599, 441, 722), (598, 604, 507, 433), (723, 730, 702, 428), (725, 440, 438, 726), (726, 438, 444, 717), (727, 439, 437, 720), (718, 448, 445, 728), (728, 445, 439, 727), (428, 449, 450, 429), (449, 451, 452, 450), (451, 836, 835, 452), (457, 455, 459, 456, 458), (456, 459, 460, 426), (427, 455, 457, 435), (829, 841, 842, 458), (460, 461, 462, 427), (464, 463, 462, 461), (427, 462, 465), (459, 464, 461, 460), (455, 463, 464, 459), (462, 463, 465), (463, 455, 465), (455, 427, 465), (457, 830, 453, 832, 836, 451, 428, 828, 435), (416, 414, 597, 431, 415, 417, 430), (441, 470, 472, 443), (472, 484, 480, 468), (439, 466, 467, 437), (813, 814, 475, 446), (437, 467, 471, 442), (446, 475, 477, 448), (440, 468, 469, 438), (444, 473, 476, 447), (438, 469, 473, 444), (599, 600, 470, 441), (448, 477, 474, 445), (445, 474, 466, 439), (443, 472, 468, 440), (486, 498, 490, 478), (470, 482, 484, 472), (466, 478, 479, 467), (814, 815, 487, 475), (467, 479, 483, 471), (475, 487, 489, 477), (468, 480, 481, 469), (473, 485, 488, 476), (469, 481, 485, 473), (600, 601, 482, 470), (477, 489, 486, 474), (474, 486, 478, 466), (490, 498, 501, 499, 816, 500, 497, 493, 492, 496, 494, 602, 495, 491), (484, 496, 492, 480), (482, 494, 496, 484), (478, 490, 491, 479), (815, 816, 499, 487), (479, 491, 495, 483), (487, 499, 501, 489), (480, 492, 493, 481), (485, 497, 500, 488), (481, 493, 497, 485), (601, 602, 494, 482), (489, 501, 498, 486), (504, 695, 696, 505), (507, 698, 695, 504), (420, 504, 505, 418), (418, 505, 502, 432), (419, 503, 506, 421), (573, 510, 508, 572), (605, 606, 511, 509), (574, 577, 515, 509), (626, 606, 510, 573), (574, 509, 511, 575), (607, 609, 517, 513), (572, 576, 512, 432), (605, 608, 514, 508), (596, 607, 513, 419), (579, 581, 523, 519), (577, 579, 519, 515), (608, 610, 518, 514), (576, 578, 516, 512), (610, 612, 522, 518), (578, 580, 520, 516), (609, 611, 521, 517), (559, 646, 641, 526), (611, 613, 525, 521), (581, 583, 527, 523), (628, 617, 532, 584), (580, 582, 524, 520), (615, 616, 530, 528), (558, 531, 529, 557), (556, 528, 530, 559), (582, 640, 648, 524), (630, 620, 539, 590), (589, 561, 533, 585), (588, 560, 534, 587), (627, 618, 535, 586), (636, 566, 545, 631), (595, 562, 538, 591), (629, 619, 536, 592), (594, 563, 537, 593), (623, 622, 542, 564), (619, 621, 540, 536), (563, 565, 541, 537), (620, 622, 543, 539), (545, 549, 551, 547), (633, 546, 544, 632), (631, 545, 547, 634), (635, 567, 546, 633), (568, 569, 551, 549), (666, 571, 669, 554, 661), (546, 550, 548, 544), (567, 569, 550, 546), (663, 553, 555, 662), (665, 570, 667, 553, 663), (661, 554, 552, 664), (664, 552, 670, 570, 665), (547, 551, 569, 567), (662, 555, 668, 571, 666), (548, 550, 569, 568), (634, 547, 567, 635), (539, 543, 565, 563), (621, 623, 564, 540), (590, 539, 563, 594), (592, 536, 562, 595), (632, 544, 566, 636), (584, 532, 560, 588), (586, 535, 561, 589), (531, 644, 643, 616), (522, 556, 559, 526), (527, 558, 557, 523), (522, 526, 582, 580), (521, 525, 583, 581), (526, 641, 640, 582), (518, 522, 580, 578), (514, 518, 578, 576), (513, 517, 579, 577), (517, 521, 581, 579), (508, 514, 576, 572), (419, 574, 575, 503), (603, 626, 573, 502), (419, 513, 577, 574), (502, 573, 572, 432), (529, 586, 589, 557), (522, 584, 588, 556), (615, 627, 586, 529), (556, 588, 587, 528), (557, 589, 585, 523), (612, 628, 584, 522), (532, 592, 595, 560), (535, 590, 594, 561), (561, 594, 593, 533), (617, 629, 592, 532), (560, 595, 591, 534), (618, 630, 590, 535), (534, 591, 630, 618), (533, 593, 629, 617), (523, 585, 628, 612), (528, 587, 627, 615), (503, 575, 626, 603), (558, 645, 644, 531), (530, 647, 646, 559), (541, 565, 623, 621), (538, 542, 622, 620), (537, 541, 621, 619), (565, 543, 622, 623), (593, 537, 619, 629), (587, 534, 618, 627), (591, 538, 620, 630), (527, 639, 645, 558), (529, 531, 616, 615), (585, 533, 617, 628), (520, 524, 613, 611), (525, 638, 642, 583), (516, 520, 611, 609), (519, 523, 612, 610), (515, 519, 610, 608), (432, 512, 607, 596), (509, 515, 608, 605), (512, 516, 609, 607), (575, 511, 606, 626), (508, 510, 606, 605), (604, 700, 698, 507), (483, 495, 602, 601), (471, 483, 601, 600), (442, 471, 600, 599), (421, 506, 604, 598), (721, 442, 599, 729), (414, 421, 598, 597), (536, 632, 636, 562), (542, 634, 635, 564), (564, 635, 633, 540), (538, 631, 634, 542), (540, 633, 632, 536), (562, 636, 631, 538), (640, 650, 659, 648), (642, 652, 649, 639), (648, 659, 625, 637), (647, 657, 656, 646), (641, 651, 650, 640), (639, 649, 655, 645), (643, 653, 657, 647), (646, 656, 651, 641), (616, 643, 647, 530), (583, 642, 639, 527), (524, 648, 637, 613), (613, 637, 638, 525), (660, 614, 649, 652), (658, 653, 654, 655), (614, 658, 655, 649), (625, 660, 652, 624), (659, 650, 660, 625), (651, 656, 658, 614), (656, 657, 653, 658), (650, 651, 614, 660), (637, 625, 624, 638), (645, 655, 654, 644), (644, 654, 653, 643), (638, 624, 652, 642), (670, 677, 678, 570), (549, 662, 666, 568), (544, 664, 665, 566), (548, 661, 664, 544), (566, 665, 663, 545), (545, 663, 662, 549), (568, 666, 661, 548), (570, 678, 671, 667), (674, 684, 683, 673), (555, 674, 673, 668), (669, 679, 675, 554), (678, 677, 679, 680), (673, 688, 686, 680), (677, 692, 691, 679), (552, 676, 677, 670), (553, 672, 674, 555), (668, 673, 680, 571), (571, 680, 679, 669), (554, 675, 676, 552), (667, 671, 672, 553), (683, 797, 795, 681), (672, 682, 684, 674), (671, 681, 682, 672), (673, 683, 681, 671), (688, 794, 792, 686), (680, 686, 685, 678), (671, 687, 688, 673), (678, 685, 687, 671), (690, 784, 786, 692), (679, 691, 689, 675), (676, 690, 692, 677), (675, 689, 690, 676), (699, 696, 695, 698), (693, 699, 698, 700), (694, 693, 700, 697), (506, 697, 700, 604), (505, 696, 699, 502), (503, 694, 697, 506), (603, 693, 694, 503), (502, 699, 693, 603), (804, 733, 708, 799), (428, 702, 817, 828), (724, 731, 704, 446), (813, 818, 703, 447), (824, 822, 711, 713), (827, 819, 705, 800), (826, 820, 707, 802), (803, 732, 706, 801), (825, 822, 712, 735), (736, 735, 712, 714), (823, 821, 709, 716), (819, 823, 716, 705), (733, 736, 714, 708), (820, 824, 713, 707), (705, 716, 736, 733), (716, 709, 735, 736), (821, 825, 735, 709), (802, 707, 732, 803), (435, 701, 731, 724), (800, 705, 733, 804), (419, 721, 729, 596), (423, 728, 727, 413), (427, 718, 728, 423), (413, 727, 720, 411), (412, 726, 717, 424), (410, 725, 726, 412), (447, 703, 730, 723), (596, 729, 722, 432), (411, 720, 721, 419), (418, 719, 725, 410), (432, 722, 719, 418), (435, 724, 718, 427), (424, 717, 723, 428), (734, 741, 744, 711), (710, 742, 741, 734), (744, 752, 751, 743), (743, 751, 754, 746), (706, 740, 745, 715), (707, 746, 739, 732), (713, 743, 746, 707), (715, 745, 742, 710), (732, 739, 740, 706), (711, 744, 743, 713), (752, 749, 747, 754, 751), (747, 749, 750, 753, 748), (739, 747, 748, 740), (750, 765, 762, 742), (748, 760, 757, 740), (742, 756, 759, 750), (744, 780, 779, 752), (747, 778, 777, 754), (810, 772, 774, 809), (806, 769, 767, 805), (740, 757, 755, 745), (745, 755, 756, 742), (753, 758, 760, 748), (750, 759, 758, 753), (761, 764, 766, 763), (762, 765, 764, 761), (741, 761, 763, 744), (742, 762, 761, 741), (752, 766, 764, 749), (749, 764, 765, 750), (767, 769, 770, 768), (808, 768, 770, 807), (807, 770, 769, 806), (805, 767, 768, 808), (771, 773, 774, 772), (809, 774, 773, 811), (812, 771, 772, 810), (811, 773, 771, 812), (775, 777, 778, 776), (754, 777, 775, 746), (746, 775, 776, 739), (739, 776, 778, 747), (779, 790, 788, 781), (766, 781, 782, 763), (752, 779, 781, 766), (763, 782, 780, 744), (781, 788, 787, 782), (689, 783, 784, 690), (692, 786, 785, 691), (691, 785, 783, 689), (782, 787, 789, 780), (789, 787, 788, 790), (780, 789, 790, 779), (793, 791, 792, 794), (686, 792, 791, 685), (687, 793, 794, 688), (685, 791, 793, 687), (796, 795, 797, 798), (684, 798, 797, 683), (682, 796, 798, 684), (681, 795, 796, 682), (701, 800, 804, 731), (703, 802, 803, 730), (730, 803, 801, 702), (818, 826, 802, 703), (817, 827, 800, 701), (731, 804, 799, 704), (755, 805, 808, 756), (759, 807, 806, 758), (756, 808, 807, 759), (758, 806, 805, 755), (760, 811, 812, 757), (757, 812, 810, 755), (758, 809, 811, 760), (755, 810, 809, 758), (702, 801, 827, 817), (704, 799, 826, 818), (710, 734, 825, 821), (708, 714, 824, 820), (706, 715, 823, 819), (715, 710, 821, 823), (734, 711, 822, 825), (799, 708, 820, 826), (801, 706, 819, 827), (714, 712, 822, 824), (446, 704, 818, 813), (488, 500, 816, 815), (476, 488, 815, 814), (447, 476, 814, 813), (817, 701, 435, 828), (454, 838, 841, 829), (832, 453, 834, 833), (834, 454, 831, 833), (836, 832, 833, 831, 835), (840, 839, 841, 838, 837), (842, 845, 846, 843), (453, 840, 837, 834), (830, 839, 840, 453), (457, 843, 839, 830), (834, 837, 838, 454), (458, 842, 843, 457), (847, 846, 845, 844), (839, 847, 844, 841), (841, 844, 845, 842), (843, 846, 847, 839)])
me_cube_003.use_remesh_preserve_volume = False
me_cube_003.use_remesh_preserve_attributes = False
me_cube_003.use_mirror_vertex_groups = False
me_cube_003.update()
me_cube_001 = bpy.data.meshes.new('Cube.001')
me_cube_001.from_pydata([(-0.1022, 0.2254, -0.4054), (-0.1022, 0.1402, 1.129), (1.0, 0.5173, -1.271), (1.0, 0.5173, 0.8352), (-0.1022, -0.4724, 1.378), (-0.1022, -0.4724, -0.4054), (1.849, 0.5173, 0.2881), (1.733, 0.5173, -1.0), (1.0, 0.7384, -0.6357), (-0.1022, 0.3961, 0.06127), (-0.8233, -0.4724, 1.721), (-0.8233, 0.1402, 1.59), (-0.8233, 0.2388, 0.1234), (-0.8233, -0.4724, 0.1234), (-1.42, -0.4724, 1.541), (-1.42, 0.1402, 1.41), (-1.42, 0.2388, 0.3256), (-1.42, -0.4724, 0.3256), (-2.016, -0.5088, 1.286), (-2.016, 0.265, 1.169), (-2.077, 0.2388, 0.5743), (-2.077, -0.4724, 0.5743), (-0.1022, 0.5533, 0.528), (1.0, 0.9595, 0.0), (-0.1022, -0.4724, 0.528), (1.791, 0.9595, -0.2735), (-0.8233, 0.5533, 0.8983), (-0.8233, -0.4724, 0.618), (-1.42, 0.5533, 0.8082), (-1.42, -0.4724, 0.528), (-2.016, 0.5533, 0.622), (-2.016, -0.5087, 0.6082), (-2.312, -0.5086, 0.9735), (1.762, 0.7384, -0.6368), (-0.8233, 0.3961, 0.3039), (-1.42, 0.3961, 0.3385), (0.9654, 0.9732, -0.2487), (0.0978, 0.426, -0.6281), (0.0978, 0.6766, 0.02804), (0.9654, 0.7479, -0.8203), (1.725, 1.039, -0.6099), (1.651, 0.9658, -0.8213), (0.9257, 1.428, -0.5597), (0.9414, 1.274, -0.9559), (1.627, 1.274, -0.9569), (1.701, 1.347, -0.7455), (1.001, 1.502, -0.6997), (0.9256, 1.477, -1.046), (1.611, 1.477, -1.046), (1.728, 1.546, -0.7702), (0.8731, 1.279, -0.9949), (1.627, 1.274, -0.9569), (0.8608, 1.436, -1.064), (1.611, 1.477, -1.046), (0.8728, 1.186, -1.207), (1.627, 1.153, -1.23), (0.8605, 1.343, -1.276), (1.611, 1.357, -1.32), (0.4165, 1.249, -0.9812), (0.4043, 1.407, -1.051), (0.4162, 1.156, -1.193), (0.404, 1.314, -1.262), (-1.17, -0.1655, 1.846), (-1.17, 0.0575, 1.798), (-1.388, -0.1655, 1.78), (-1.388, 0.0575, 1.732), (2.308, 0.3206, -0.5172), (2.299, 0.2563, -0.6227), (2.263, -0.4838, -1.044), (2.333, 0.2563, -0.2485), (2.292, -0.4838, -0.6812), (2.316, 0.3848, -0.4117), (2.321, -0.4838, -0.318), (2.744, -0.1816, -0.5128), (2.741, -0.2059, -0.5527), (2.727, -0.486, -0.7123), (2.754, -0.2059, -0.4111), (2.771, -0.486, -0.1624), (2.738, -0.486, -0.5748), (2.747, -0.1573, -0.4728), (2.749, -0.486, -0.4374), (2.931, -0.3417, -0.5098), (2.929, -0.3529, -0.5281), (2.923, -0.4813, -0.6013), (2.935, -0.3529, -0.4632), (2.943, -0.4813, -0.3492), (2.928, -0.4813, -0.5383), (2.932, -0.3306, -0.4915), (2.933, -0.4813, -0.4753), (-2.476, -0.5116, 1.187), (-2.476, -0.03096, 1.114), (-2.476, 0.1481, 0.7743), (-2.514, -0.04722, 0.7447), (-2.514, -0.489, 0.7447), (-2.659, -0.5115, 0.9926), (-2.659, -0.157, 0.9926), (-0.1022, -1.191, -0.4054), (-0.1022, -1.106, 1.129), (1.0, -1.483, -1.271), (1.0, -1.483, 0.8352), (-0.1022, -0.4931, 1.378), (-0.1022, -0.4931, -0.4054), (1.0, -0.4827, 1.0), (1.0, -0.4827, -1.271), (1.849, -1.483, 0.2881), (1.733, -1.483, -1.0), (1.733, -0.4827, -1.0), (1.849, -0.4827, 0.4529), (1.0, -1.704, -0.6357), (-0.1022, -1.362, 0.06127), (-0.8233, -0.4931, 1.721), (-0.8233, -1.106, 1.59), (-0.8233, -1.204, 0.1234), (-0.8233, -0.4931, 0.1234), (-1.42, -0.4931, 1.541), (-1.42, -1.106, 1.41), (-1.42, -1.204, 0.3256), (-1.42, -0.4931, 0.3256), (-2.016, -0.4567, 1.286), (-2.016, -1.23, 1.169), (-2.077, -1.204, 0.5743), (-2.077, -0.4931, 0.5743), (-0.1022, -1.519, 0.528), (1.0, -1.925, 0.0), (1.0, -0.4827, 0.0), (-0.1022, -0.4931, 0.528), (1.791, -1.925, -0.2735), (1.791, -0.4827, -0.2735), (-0.8233, -1.519, 0.8983), (-0.8233, -0.4931, 0.618), (-1.42, -1.519, 0.8082), (-1.42, -0.4931, 0.528), (-2.016, -1.519, 0.622), (-2.016, -0.4568, 0.6082), (-2.312, -0.4568, 0.9735), (1.0, -0.4827, -0.6357), (1.762, -1.704, -0.6368), (1.762, -0.4827, -0.6368), (-0.8233, -1.362, 0.3039), (-1.42, -1.362, 0.3385), (0.9654, -1.939, -0.2487), (0.0978, -1.391, -0.6281), (0.0978, -1.642, 0.02804), (0.9654, -1.713, -0.8203), (1.725, -2.005, -0.6099), (1.651, -1.931, -0.8213), (0.9257, -2.394, -0.5597), (0.9414, -2.239, -0.9559), (1.627, -2.239, -0.9569), (1.701, -2.313, -0.7455), (1.001, -2.467, -0.6997), (0.9256, -2.443, -1.046), (1.611, -2.443, -1.046), (1.728, -2.512, -0.7702), (0.8731, -2.244, -0.9949), (1.627, -2.239, -0.9569), (0.8608, -2.402, -1.064), (1.611, -2.443, -1.046), (0.8728, -2.151, -1.207), (1.627, -2.119, -1.23), (0.8605, -2.309, -1.276), (1.611, -2.322, -1.32), (0.4165, -2.215, -0.9812), (0.4043, -2.372, -1.051), (0.4162, -2.121, -1.193), (0.404, -2.279, -1.262), (-1.17, -0.8, 1.846), (-1.17, -1.023, 1.798), (-1.388, -0.8, 1.78), (-1.388, -1.023, 1.732), (2.308, -1.286, -0.5172), (2.299, -1.222, -0.6227), (2.263, -0.4816, -1.044), (2.333, -1.222, -0.2485), (2.292, -0.4816, -0.6812), (2.316, -1.35, -0.4117), (2.321, -0.4816, -0.318), (2.744, -0.7839, -0.5128), (2.741, -0.7596, -0.5527), (2.727, -0.4794, -0.7123), (2.754, -0.7596, -0.4111), (2.771, -0.4794, -0.1624), (2.738, -0.4794, -0.5748), (2.747, -0.8082, -0.4728), (2.749, -0.4794, -0.4374), (2.931, -0.6237, -0.5098), (2.929, -0.6126, -0.5281), (2.923, -0.4841, -0.6013), (2.935, -0.6126, -0.4632), (2.943, -0.4841, -0.3492), (2.928, -0.4841, -0.5383), (2.932, -0.6349, -0.4915), (2.933, -0.4841, -0.4753), (-2.476, -0.4538, 1.187), (-2.476, -0.9345, 1.114), (-2.476, -1.114, 0.7743), (-2.514, -0.9182, 0.7447), (-2.514, -0.4764, 0.7447), (-2.659, -0.4539, 0.9926), (-2.659, -0.8085, 0.9926)], [], [(4, 1, 11, 10), (0, 9, 8, 2), (5, 0, 2, 103), (102, 3, 1, 4), (3, 102, 107, 6), (103, 2, 7, 106), (23, 3, 6, 25), (2, 8, 33, 7), (34, 12, 16, 35), (24, 4, 10, 27), (9, 0, 12, 34), (0, 5, 13, 12), (16, 17, 21, 20), (12, 13, 17, 16), (15, 14, 64, 65), (27, 10, 14, 29), (31, 30, 20, 21), (14, 15, 19, 18), (29, 14, 18, 31), (28, 35, 16, 20, 30), (15, 28, 30, 19), (17, 29, 31, 21), (18, 19, 30, 31), (13, 27, 29, 17), (1, 22, 26, 11), (5, 24, 27, 13), (11, 26, 28, 15), (23, 25, 40, 36), (25, 6, 69, 71), (1, 3, 23, 22), (18, 32, 94, 89), (21, 20, 92, 93), (32, 21, 93, 94), (22, 9, 34, 26), (26, 34, 35, 28), (33, 25, 71, 66), (33, 8, 39, 41), (25, 33, 41, 40), (38, 36, 39, 37), (41, 39, 43, 44), (8, 9, 37, 39), (22, 23, 36, 38), (9, 22, 38, 37), (45, 44, 48, 49), (36, 40, 45, 42), (39, 36, 42, 43), (40, 41, 44, 45), (47, 46, 49, 48), (43, 47, 52, 50), (42, 45, 49, 46), (43, 42, 46, 47), (50, 52, 59, 58), (44, 43, 50, 51), (48, 44, 51, 53), (47, 48, 53, 52), (55, 54, 56, 57), (52, 53, 57, 56), (53, 51, 55, 57), (51, 50, 54, 55), (52, 56, 61, 59), (54, 50, 58, 60), (56, 54, 60, 61), (62, 63, 65, 64), (14, 10, 62, 64), (11, 15, 65, 63), (10, 11, 63, 62), (70, 68, 75, 78), (66, 71, 79, 73), (7, 33, 66, 67), (127, 137, 70, 72), (137, 106, 68, 70), (106, 7, 67, 68), (74, 73, 81, 82), (76, 77, 85, 84), (79, 76, 84, 87), (68, 67, 74, 75), (72, 70, 78, 80), (71, 69, 76, 79), (67, 66, 73, 74), (81, 86, 83, 82), (84, 85, 88, 87), (87, 88, 86, 81), (73, 79, 87, 81), (77, 80, 88, 85), (78, 75, 83, 86), (75, 74, 82, 83), (80, 78, 86, 88), (90, 89, 94, 95), (95, 94, 93, 92), (91, 90, 95, 92), (19, 18, 89, 90), (30, 19, 90, 91), (20, 30, 91, 92), (107, 127, 72, 80, 77), (107, 77, 76, 69, 6), (100, 110, 111, 97), (96, 98, 108, 109), (101, 103, 98, 96), (102, 100, 97, 99), (135, 137, 106, 103), (99, 104, 107, 102), (103, 106, 105, 98), (123, 126, 104, 99), (98, 105, 136, 108), (138, 139, 116, 112), (125, 129, 110, 100), (109, 138, 112, 96), (96, 112, 113, 101), (116, 120, 121, 117), (112, 116, 117, 113), (115, 169, 168, 114), (129, 131, 114, 110), (133, 121, 120, 132), (114, 118, 119, 115), (131, 133, 118, 114), (130, 132, 120, 116, 139), (115, 119, 132, 130), (117, 121, 133, 131), (118, 133, 132, 119), (113, 117, 131, 129), (97, 111, 128, 122), (101, 113, 129, 125), (111, 115, 130, 128), (123, 140, 144, 126), (126, 175, 173, 104), (102, 107, 127, 124), (97, 122, 123, 99), (118, 193, 198, 134), (121, 197, 196, 120), (134, 198, 197, 121), (122, 128, 138, 109), (128, 130, 139, 138), (136, 170, 175, 126), (124, 127, 137, 135), (136, 145, 143, 108), (126, 144, 145, 136), (142, 141, 143, 140), (145, 148, 147, 143), (108, 143, 141, 109), (122, 142, 140, 123), (109, 141, 142, 122), (149, 153, 152, 148), (140, 146, 149, 144), (143, 147, 146, 140), (144, 149, 148, 145), (151, 152, 153, 150), (147, 154, 156, 151), (146, 150, 153, 149), (147, 151, 150, 146), (154, 162, 163, 156), (148, 155, 154, 147), (152, 157, 155, 148), (151, 156, 157, 152), (159, 161, 160, 158), (156, 160, 161, 157), (157, 161, 159, 155), (155, 159, 158, 154), (156, 163, 165, 160), (158, 164, 162, 154), (160, 165, 164, 158), (166, 168, 169, 167), (114, 168, 166, 110), (111, 167, 169, 115), (110, 166, 167, 111), (174, 182, 179, 172), (170, 177, 183, 175), (105, 171, 170, 136), (127, 176, 174, 137), (137, 174, 172, 106), (106, 172, 171, 105), (178, 186, 185, 177), (180, 188, 189, 181), (183, 191, 188, 180), (172, 179, 178, 171), (176, 184, 182, 174), (175, 183, 180, 173), (171, 178, 177, 170), (185, 186, 187, 190), (188, 191, 192, 189), (191, 185, 190, 192), (177, 185, 191, 183), (181, 189, 192, 184), (182, 190, 187, 179), (179, 187, 186, 178), (184, 192, 190, 182), (194, 199, 198, 193), (199, 196, 197, 198), (195, 196, 199, 194), (119, 194, 193, 118), (132, 195, 194, 119), (120, 196, 195, 132), (107, 181, 184, 176, 127), (107, 104, 173, 180, 181)])
me_cube_001.use_remesh_preserve_volume = False
me_cube_001.use_remesh_preserve_attributes = False
me_cube_001.use_mirror_vertex_groups = False
me_cube_001.update()

# ---- objects
ob_oczko = bpy.data.objects.new('Oczko', me_sphere)
ob_zabka = bpy.data.objects.new('zabka', me_cube_003)
ob_cube = bpy.data.objects.new('Cube', me_cube_001)

# ---- transforms, parenting, visibility, modifiers, constraints
ob_oczko.location = (1.9, -0.2322, 3.779)
ob_oczko.scale = (0.1874, 0.1874, 0.1874)
ob_oczko.hide_viewport = True
ob_oczko.lineart.crease_threshold = 0.0
ob_zabka.location = (-2.445, 0.2645, 2.199)
ob_zabka.lineart.crease_threshold = 0.0
ob_cube.location = (-0.06471, 10.41, 0.9728)
ob_cube.hide_viewport = True
ob_cube.hide_select = True
ob_cube.lineart.crease_threshold = 0.0
_m = ob_cube.modifiers.new('s', 'SUBSURF')
_m.uv_smooth = 'PRESERVE_CORNERS'
_m.quality = 2
_m.levels = 0
_m.show_only_control_edges = False

# ---- collection membership
col_collection_1.objects.link(ob_oczko)
col_collection_1.objects.link(ob_zabka)
col_collection_1.objects.link(ob_cube)

# ---- scene / render settings (as saved in the file)
scene.frame_start = 1; scene.frame_end = 250; scene.frame_set(1)
scene.render.engine = 'BLENDER_EEVEE_NEXT'
scene.render.resolution_percentage = 50
scene.render.dither_intensity = 0.0
scene.cycles.use_denoising = False
scene.cycles.samples = 128
scene.cycles.sampling_pattern = 'TABULATED_SOBOL'
scene.cycles.light_sampling_threshold = 0.0
scene.cycles.use_adaptive_sampling = False
scene.cycles.use_light_tree = False
scene.cycles.blur_glossy = 0.0
scene.cycles.sample_clamp_indirect = 0.0
scene.view_settings.view_transform = 'Standard'
bpy.context.view_layer.update()

# ---- added for rendering (the .blend has no active camera and no usable light): camera, sun
cam_auto = bpy.data.cameras.new('AutoCamera')
cam_auto.lens = 50.0
cam_auto.sensor_width = 36.0
cam_auto.clip_end = 1000.0
ob_auto_camera = bpy.data.objects.new('AutoCamera', cam_auto)
scene.collection.objects.link(ob_auto_camera)
ob_auto_camera.location = (9.53555, -10.9895, 8.96828)
ob_auto_camera.rotation_euler = (1.09748, -7.21219e-08, 0.694738)
scene.camera = ob_auto_camera
light_auto_sun = bpy.data.lights.new('AutoSun', 'SUN')
light_auto_sun.energy = 3.0
light_auto_sun.angle = 0.0523599
ob_auto_sun = bpy.data.objects.new('AutoSun', light_auto_sun)
scene.collection.objects.link(ob_auto_sun)
ob_auto_sun.rotation_euler = (0.872665, 0.174533, 0.523599)
bpy.context.view_layer.update()
